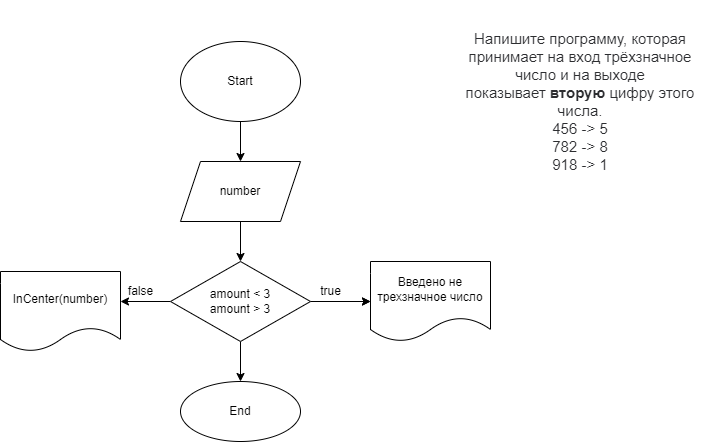

The diagram above was exported from draw.io. Its source (the exported page's mxGraphModel, read from the mxfile embedded in the PNG):
<mxGraphModel dx="585" dy="1647" grid="1" gridSize="10" guides="1" tooltips="1" connect="1" arrows="1" fold="1" page="1" pageScale="1" pageWidth="827" pageHeight="1169" math="0" shadow="0">
  <root>
    <mxCell id="0" />
    <mxCell id="1" parent="0" />
    <mxCell id="2" value="&#10;&#10;&lt;p style=&quot;box-sizing: border-box; margin: 0px; font-weight: 400; color: rgb(44, 45, 48); font-family: roboto, &amp;quot;san francisco&amp;quot;, &amp;quot;helvetica neue&amp;quot;, helvetica, arial; font-size: 15px; font-style: normal; letter-spacing: normal; text-indent: 0px; text-transform: none; word-spacing: 0px; background-color: rgb(255, 255, 255);&quot;&gt;Напишите программу, которая принимает на вход трёхзначное число и на выходе показывает&amp;nbsp;&lt;strong style=&quot;box-sizing: border-box ; font-weight: 700&quot;&gt;вторую&lt;/strong&gt;&lt;span&gt;&amp;nbsp;&lt;/span&gt;цифру этого числа.&lt;/p&gt;&lt;p style=&quot;box-sizing: border-box; margin: 0px; font-weight: 400; color: rgb(44, 45, 48); font-family: roboto, &amp;quot;san francisco&amp;quot;, &amp;quot;helvetica neue&amp;quot;, helvetica, arial; font-size: 15px; font-style: normal; letter-spacing: normal; text-indent: 0px; text-transform: none; word-spacing: 0px; background-color: rgb(255, 255, 255);&quot;&gt;456 -&amp;gt; 5&lt;br style=&quot;box-sizing: border-box&quot;&gt;782 -&amp;gt; 8&lt;br style=&quot;box-sizing: border-box&quot;&gt;918 -&amp;gt; 1&lt;/p&gt;&#10;&#10;" style="text;html=1;strokeColor=none;fillColor=none;align=center;verticalAlign=middle;whiteSpace=wrap;rounded=0;" vertex="1" parent="1">
      <mxGeometry x="530" y="40" width="240" height="120" as="geometry" />
    </mxCell>
    <mxCell id="5" value="" style="edgeStyle=none;html=1;" edge="1" parent="1" source="3" target="4">
      <mxGeometry relative="1" as="geometry" />
    </mxCell>
    <mxCell id="3" value="Start" style="ellipse;whiteSpace=wrap;html=1;" vertex="1" parent="1">
      <mxGeometry x="250" y="40" width="120" height="80" as="geometry" />
    </mxCell>
    <mxCell id="7" value="" style="edgeStyle=none;html=1;" edge="1" parent="1" source="4">
      <mxGeometry relative="1" as="geometry">
        <mxPoint x="310" y="260" as="targetPoint" />
      </mxGeometry>
    </mxCell>
    <mxCell id="4" value="number" style="shape=parallelogram;perimeter=parallelogramPerimeter;whiteSpace=wrap;html=1;fixedSize=1;" vertex="1" parent="1">
      <mxGeometry x="250" y="160" width="120" height="60" as="geometry" />
    </mxCell>
    <mxCell id="11" value="" style="edgeStyle=none;html=1;" edge="1" parent="1" source="8">
      <mxGeometry relative="1" as="geometry">
        <mxPoint x="190" y="300" as="targetPoint" />
      </mxGeometry>
    </mxCell>
    <mxCell id="12" value="" style="edgeStyle=none;html=1;" edge="1" parent="1" source="8" target="10">
      <mxGeometry relative="1" as="geometry" />
    </mxCell>
    <mxCell id="14" value="" style="edgeStyle=none;html=1;" edge="1" parent="1" source="8" target="13">
      <mxGeometry relative="1" as="geometry" />
    </mxCell>
    <mxCell id="17" value="" style="edgeStyle=none;html=1;" edge="1" parent="1" source="8" target="10">
      <mxGeometry relative="1" as="geometry" />
    </mxCell>
    <mxCell id="8" value="amount &amp;lt; 3&lt;br&gt;amount &amp;gt; 3" style="rhombus;whiteSpace=wrap;html=1;" vertex="1" parent="1">
      <mxGeometry x="240" y="260" width="140" height="80" as="geometry" />
    </mxCell>
    <mxCell id="10" value="Введено не трехзначное число" style="shape=document;whiteSpace=wrap;html=1;boundedLbl=1;" vertex="1" parent="1">
      <mxGeometry x="440" y="260" width="120" height="80" as="geometry" />
    </mxCell>
    <mxCell id="13" value="End" style="ellipse;whiteSpace=wrap;html=1;" vertex="1" parent="1">
      <mxGeometry x="250" y="380" width="120" height="60" as="geometry" />
    </mxCell>
    <mxCell id="15" value="InCenter(number)" style="shape=document;whiteSpace=wrap;html=1;boundedLbl=1;" vertex="1" parent="1">
      <mxGeometry x="70" y="270" width="120" height="80" as="geometry" />
    </mxCell>
    <mxCell id="16" value="false" style="text;html=1;align=center;verticalAlign=middle;resizable=0;points=[];autosize=1;strokeColor=none;fillColor=none;" vertex="1" parent="1">
      <mxGeometry x="190" y="280" width="40" height="20" as="geometry" />
    </mxCell>
    <mxCell id="18" value="true" style="text;html=1;align=center;verticalAlign=middle;resizable=0;points=[];autosize=1;strokeColor=none;fillColor=none;" vertex="1" parent="1">
      <mxGeometry x="380" y="280" width="40" height="20" as="geometry" />
    </mxCell>
  </root>
</mxGraphModel>